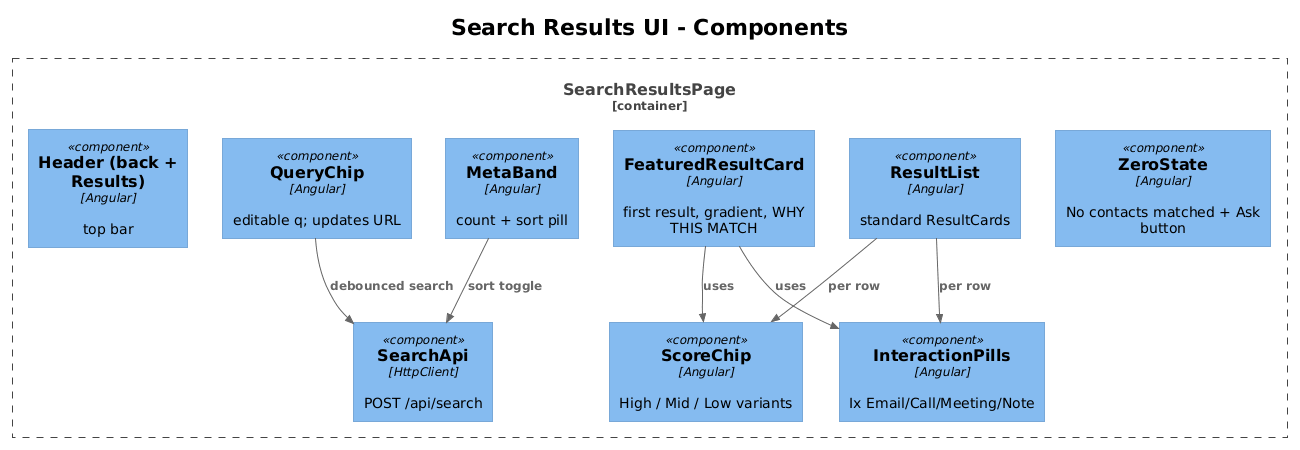

The diagram above was rendered by PlantUML. Its source (embedded in the PNG):
@startuml
!theme plain
!include <C4/C4_Component>

title Search Results UI - Components

Container_Boundary(page, "SearchResultsPage") {
    Component(header, "Header (back + Results)", "Angular", "top bar")
    Component(chip, "QueryChip", "Angular", "editable q; updates URL")
    Component(meta, "MetaBand", "Angular", "count + sort pill")
    Component(featured, "FeaturedResultCard", "Angular", "first result, gradient, WHY THIS MATCH")
    Component(list, "ResultList", "Angular", "standard ResultCards")
    Component(score, "ScoreChip", "Angular", "High / Mid / Low variants")
    Component(pills, "InteractionPills", "Angular", "Ix Email/Call/Meeting/Note")
    Component(zero, "ZeroState", "Angular", "No contacts matched + Ask button")
    Component(api, "SearchApi", "HttpClient", "POST /api/search")
}

Rel(chip, api, "debounced search")
Rel(meta, api, "sort toggle")
Rel(list, score, "per row")
Rel(list, pills, "per row")
Rel(featured, score, "uses")
Rel(featured, pills, "uses")
@enduml